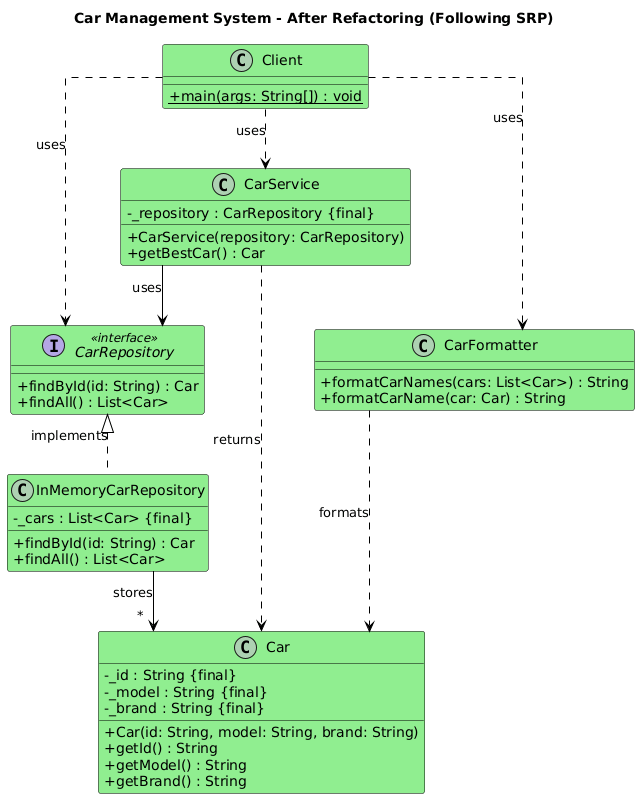

The diagram above was rendered by PlantUML. Its source (embedded in the PNG):
@startuml
title Car Management System - After Refactoring (Following SRP)

skinparam classAttributeIconSize 0
skinparam class {
    BackgroundColor LightGreen
    BorderColor Black
    ArrowColor Black
}
skinparam linetype ortho
top to bottom direction

class Client {
    __
    + {static} main(args: String[]) : void
}

class CarService {
    - _repository : CarRepository {final}
    __
    + CarService(repository: CarRepository)
    + getBestCar() : Car
}

class CarFormatter {
    __
    + formatCarNames(cars: List<Car>) : String
    + formatCarName(car: Car) : String
}

interface CarRepository <<interface>> {
    + findById(id: String) : Car
    + findAll() : List<Car>
}

class InMemoryCarRepository {
    - _cars : List<Car> {final}
    __
    + findById(id: String) : Car
    + findAll() : List<Car>
}

class Car {
    - _id : String {final}
    - _model : String {final}
    - _brand : String {final}
    __
    + Car(id: String, model: String, brand: String)
    + getId() : String
    + getModel() : String
    + getBrand() : String
}

Client ..> CarService : uses
Client ..> CarFormatter : uses
Client ..> CarRepository : uses

CarService --> CarRepository : uses

CarRepository <|.. InMemoryCarRepository : implements

InMemoryCarRepository --> "*" Car : stores

CarService ..> Car : returns
CarFormatter ..> Car : formats
@enduml